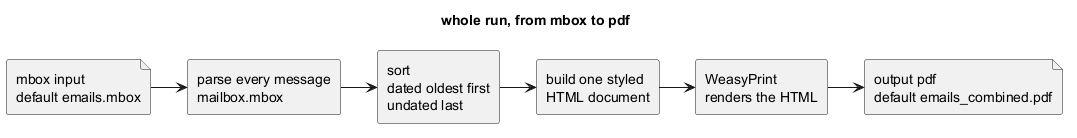

The diagram above was rendered by PlantUML. Its source (embedded in the PNG):
@startuml pipeline
left to right direction
!pragma layout smetana
skinparam shadowing false
skinparam monochrome true
skinparam componentStyle rectangle
title whole run, from mbox to pdf

file "mbox input\ndefault emails.mbox" as mbox
[parse every message\nmailbox.mbox] as parse
[sort\ndated oldest first\nundated last] as sort
[build one styled\nHTML document] as html
[WeasyPrint\nrenders the HTML] as render
file "output pdf\ndefault emails_combined.pdf" as out

mbox --> parse
parse --> sort
sort --> html
html --> render
render --> out
@enduml